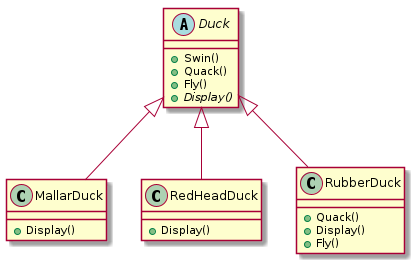

The diagram above was rendered by PlantUML. Its source (embedded in the PNG):
@startuml Rubber Duck Cannot Fly
abstract class Duck{
    +Swin()
    +Quack()
    +Fly()
    {abstract} +Display()
}

class MallarDuck extends Duck{
    +Display() 
}

class RedHeadDuck extends Duck{
    +Display()
}

class RubberDuck extends Duck{
    +Quack()
    +Display()
    +Fly()
}
@enduml